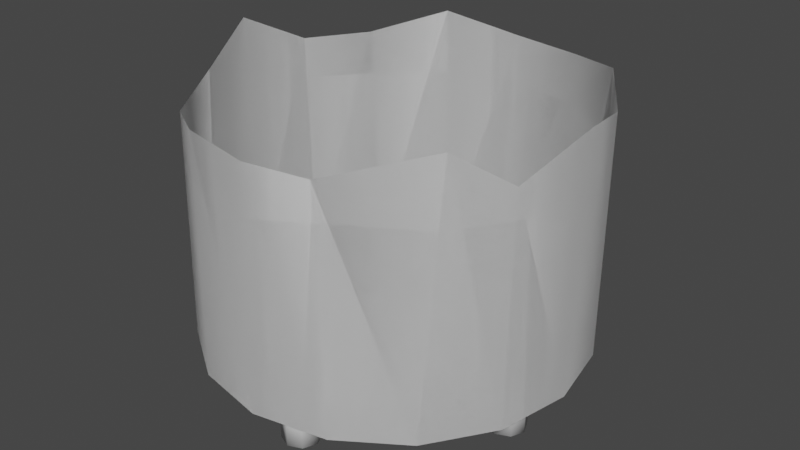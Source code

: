 # Source: OilTank_A_Broken.blend  (saved by Blender 2.92.15; exported with 4.5.12 LTS)
import bpy
from mathutils import Matrix  # noqa: F401  (used for matrix-valued properties, if any)

bpy.ops.wm.read_factory_settings(use_empty=True)
scene = bpy.context.scene
scene.name = 'Scene'

# ---- collections
col_collection = bpy.data.collections.new('Collection'); scene.collection.children.link(col_collection)

# ---- world
world_world = bpy.data.worlds.new('World'); scene.world = world_world
world_world.use_nodes = True; world_world.node_tree.nodes.clear()
_N = world_world.node_tree.nodes; _L = world_world.node_tree.links
n0 = _N.new('ShaderNodeOutputWorld'); n0.name = 'World Output'; n0.location = (300, 300)
n1 = _N.new('ShaderNodeBackground'); n1.name = 'Background'; n1.location = (10, 300)
n1.inputs[0].default_value = (0.05088, 0.05088, 0.05088, 1.0)
_L.new(n1.outputs[0], n0.inputs[0])
n0.is_active_output = True
world_world.color = (0.05088, 0.05088, 0.05088)
world_world.use_sun_shadow = False
world_world.sun_shadow_jitter_overblur = 0.0

# ---- meshes
me_cylinder = bpy.data.meshes.new('Cylinder')
me_cylinder.from_pydata([(0.0, 1.0, 0.3), (-0.02735, 1.038, 1.549), (0.3827, 0.9239, 0.3), (0.3827, 0.9239, 1.566), (0.7071, 0.7071, 0.3), (0.7016, 0.7345, 1.615), (0.9239, 0.3827, 0.3), (0.9239, 0.3991, 1.555), (1.0, -4.371e-08, 0.3), (1.016, 0.02735, 1.62), (0.9239, -0.3827, 0.3), (0.9075, -0.328, 1.451), (0.7071, -0.7071, 0.3), (0.7345, -0.5704, 1.631), (0.3827, -0.9239, 0.3), (0.2788, -0.8582, 1.484), (1.51e-07, -1.0, 0.3), (0.03828, -1.0, 1.544), (-0.3827, -0.9239, 0.3), (-0.3827, -0.902, 1.538), (-0.7071, -0.7071, 0.3), (-0.6798, -0.7071, 1.489), (-0.9239, -0.3827, 0.3), (-0.9239, -0.3116, 1.527), (-1.0, 1.192e-08, 0.3), (-1.0, 1.192e-08, 1.7), (-0.9239, 0.3827, 0.3), (-0.9239, 0.3499, 1.522), (-0.7071, 0.7071, 0.3), (-0.7071, 0.6305, 1.533), (-0.3827, 0.9239, 0.3), (-0.4155, 0.9239, 1.637), (-0.7, 0.1, 0.3), (-0.7, 0.1, -2.235e-08), (-4.694e-08, 0.8, -2.235e-08), (-4.694e-08, 0.8, 0.3), (0.07071, 0.7707, -2.235e-08), (0.07071, 0.7707, 0.3), (0.1, 0.7, -2.235e-08), (0.1, 0.7, 0.3), (0.07071, 0.6293, -2.235e-08), (0.07071, 0.6293, 0.3), (-5.568e-08, 0.6, -2.235e-08), (-5.568e-08, 0.6, 0.3), (-0.07071, 0.6293, -2.235e-08), (-0.07071, 0.6293, 0.3), (-0.1, 0.7, -2.235e-08), (-0.1, 0.7, 0.3), (-0.07071, 0.7707, -2.235e-08), (-0.07071, 0.7707, 0.3), (-0.6293, 0.07071, -2.235e-08), (-0.6293, 0.07071, 0.3), (-0.6, 0.0, -2.235e-08), (-0.6, 0.0, 0.3), (-0.6293, -0.07071, -2.235e-08), (-0.6293, -0.07071, 0.3), (-0.7, -0.1, -2.235e-08), (-0.7, -0.1, 0.3), (-0.7707, -0.07071, -2.235e-08), (-0.7707, -0.07071, 0.3), (-0.8, 0.0, -2.235e-08), (-0.8, 0.0, 0.3), (-0.7707, 0.07071, -2.235e-08), (-0.7707, 0.07071, 0.3), (-5.96e-08, -0.6, 0.3), (-5.96e-08, -0.6, -2.235e-08), (0.07071, -0.6293, -2.235e-08), (0.07071, -0.6293, 0.3), (0.1, -0.7, -2.235e-08), (0.1, -0.7, 0.3), (0.07071, -0.7707, -2.235e-08), (0.07071, -0.7707, 0.3), (-5.96e-08, -0.8, -2.235e-08), (-5.96e-08, -0.8, 0.3), (-0.07071, -0.7707, -2.235e-08), (-0.07071, -0.7707, 0.3), (-0.1, -0.7, -2.235e-08), (-0.1, -0.7, 0.3), (-0.07071, -0.6293, -2.235e-08), (-0.07071, -0.6293, 0.3), (0.7, 0.1, 0.3), (0.7, 0.1, -2.235e-08), (0.7707, 0.07071, -2.235e-08), (0.7707, 0.07071, 0.3), (0.8, 0.0, -2.235e-08), (0.8, 0.0, 0.3), (0.7707, -0.07071, -2.235e-08), (0.7707, -0.07071, 0.3), (0.7, -0.1, -2.235e-08), (0.7, -0.1, 0.3), (0.6293, -0.07071, -2.235e-08), (0.6293, -0.07071, 0.3), (0.6, 0.0, -2.235e-08), (0.6, 0.0, 0.3), (0.6293, 0.07071, -2.235e-08), (0.6293, 0.07071, 0.3), (0.0, 1.0, 0.3), (-0.02735, 1.038, 1.549), (0.3827, 0.9239, 0.3), (0.3827, 0.9239, 1.566), (0.7071, 0.7071, 0.3), (0.7016, 0.7345, 1.615), (0.9239, 0.3827, 0.3), (0.9239, 0.3991, 1.555), (1.0, -4.371e-08, 0.3), (1.016, 0.02735, 1.62), (0.9239, -0.3827, 0.3), (0.9075, -0.328, 1.451), (0.7071, -0.7071, 0.3), (0.7345, -0.5704, 1.631), (0.3827, -0.9239, 0.3), (0.2788, -0.8582, 1.484), (1.51e-07, -1.0, 0.3), (0.03828, -1.0, 1.544), (-0.3827, -0.9239, 0.3), (-0.3827, -0.902, 1.538), (-0.7071, -0.7071, 0.3), (-0.6798, -0.7071, 1.489), (-0.9239, -0.3827, 0.3), (-0.9239, -0.3116, 1.527), (-1.0, 1.192e-08, 0.3), (-1.0, 1.192e-08, 1.7), (-0.9239, 0.3827, 0.3), (-0.9239, 0.3499, 1.522), (-0.7071, 0.7071, 0.3), (-0.7071, 0.6305, 1.533), (-0.3827, 0.9239, 0.3), (-0.4155, 0.9239, 1.637)], [], [(0, 1, 3, 2), (2, 3, 5, 4), (4, 5, 7, 6), (6, 7, 9, 8), (8, 9, 11, 10), (10, 11, 13, 12), (12, 13, 15, 14), (14, 15, 17, 16), (16, 17, 19, 18), (18, 19, 21, 20), (20, 21, 23, 22), (22, 23, 25, 24), (24, 25, 27, 26), (26, 27, 29, 28), (28, 29, 31, 30), (30, 31, 1, 0), (70, 71, 73, 72), (51, 32, 63, 61, 59, 57, 55, 53), (34, 35, 37, 36), (65, 66, 68, 70, 72, 74, 76, 78), (58, 59, 61, 60), (36, 37, 39, 38), (74, 75, 77, 76), (56, 57, 59, 58), (38, 39, 41, 40), (67, 64, 79, 77, 75, 73, 71, 69), (54, 55, 57, 56), (40, 41, 43, 42), (33, 50, 52, 54, 56, 58, 60, 62), (52, 53, 55, 54), (42, 43, 45, 44), (62, 63, 32, 33), (50, 51, 53, 52), (44, 45, 47, 46), (37, 35, 49, 47, 45, 43, 41, 39), (33, 32, 51, 50), (46, 47, 49, 48), (72, 73, 75, 74), (60, 61, 63, 62), (48, 49, 35, 34), (34, 36, 38, 40, 42, 44, 46, 48), (68, 69, 71, 70), (78, 79, 64, 65), (66, 67, 69, 68), (65, 64, 67, 66), (76, 77, 79, 78), (86, 87, 89, 88), (81, 82, 84, 86, 88, 90, 92, 94), (90, 91, 93, 92), (83, 80, 95, 93, 91, 89, 87, 85), (88, 89, 91, 90), (84, 85, 87, 86), (94, 95, 80, 81), (82, 83, 85, 84), (81, 80, 83, 82), (92, 93, 95, 94), (96, 98, 99, 97), (98, 100, 101, 99), (100, 102, 103, 101), (102, 104, 105, 103), (104, 106, 107, 105), (106, 108, 109, 107), (108, 110, 111, 109), (110, 112, 113, 111), (112, 114, 115, 113), (114, 116, 117, 115), (116, 118, 119, 117), (118, 120, 121, 119), (120, 122, 123, 121), (122, 124, 125, 123), (124, 126, 127, 125), (126, 96, 97, 127)])
me_cylinder.polygons.foreach_set('use_smooth', [True] * 72)
_uv = me_cylinder.uv_layers.new(name='UVMap')
_uv.uv.foreach_set('vector', [1.0, 0.5, 1.0, 1.0, 0.9375, 1.0, 0.9375, 0.5, 0.9375, 0.5, 0.9375, 1.0, 0.875, 1.0, 0.875, 0.5, 0.875, 0.5, 0.875, 1.0, 0.8125, 1.0, 0.8125, 0.5, 0.8125, 0.5, 0.8125, 1.0, 0.75, 1.0, 0.75, 0.5, 0.75, 0.5, 0.75, 1.0, 0.6875, 1.0, 0.6875, 0.5, 0.6875, 0.5, 0.6875, 1.0, 0.625, 1.0, 0.625, 0.5, 0.625, 0.5, 0.625, 1.0, 0.5625, 1.0, 0.5625, 0.5, 0.5625, 0.5, 0.5625, 1.0, 0.5, 1.0, 0.5, 0.5, 0.5, 0.5, 0.5, 1.0, 0.4375, 1.0, 0.4375, 0.5, 0.4375, 0.5, 0.4375, 1.0, 0.375, 1.0, 0.375, 0.5, 0.375, 0.5, 0.375, 1.0, 0.3125, 1.0, 0.3125, 0.5, 0.3125, 0.5, 0.3125, 1.0, 0.25, 1.0, 0.25, 0.5, 0.25, 0.5, 0.25, 1.0, 0.1875, 1.0, 0.1875, 0.5, 0.1875, 0.5, 0.1875, 1.0, 0.125, 1.0, 0.125, 0.5, 0.125, 0.5, 0.125, 1.0, 0.0625, 1.0, 0.0625, 0.5, 0.0625, 0.5, 0.0625, 1.0, 0.0, 1.0, 0.0, 0.5, 0.625, 0.5, 0.625, 1.0, 0.5, 1.0, 0.5, 0.5, 0.4197, 0.4197, 0.25, 0.49, 0.08029, 0.4197, 0.01, 0.25, 0.08029, 0.08029, 0.25, 0.01, 0.4197, 0.08029, 0.49, 0.25, 1.0, 0.5, 1.0, 1.0, 0.875, 1.0, 0.875, 0.5, 0.75, 0.49, 0.9197, 0.4197, 0.99, 0.25, 0.9197, 0.08029, 0.75, 0.01, 0.5803, 0.08029, 0.51, 0.25, 0.5803, 0.4197, 0.375, 0.5, 0.375, 1.0, 0.25, 1.0, 0.25, 0.5, 0.875, 0.5, 0.875, 1.0, 0.75, 1.0, 0.75, 0.5, 0.375, 0.5, 0.375, 1.0, 0.25, 1.0, 0.25, 0.5, 0.5, 0.5, 0.5, 1.0, 0.375, 1.0, 0.375, 0.5, 0.75, 0.5, 0.75, 1.0, 0.625, 1.0, 0.625, 0.5, 0.4197, 0.4197, 0.25, 0.49, 0.08029, 0.4197, 0.01, 0.25, 0.08029, 0.08029, 0.25, 0.01, 0.4197, 0.08029, 0.49, 0.25, 0.625, 0.5, 0.625, 1.0, 0.5, 1.0, 0.5, 0.5, 0.625, 0.5, 0.625, 1.0, 0.5, 1.0, 0.5, 0.5, 0.75, 0.49, 0.9197, 0.4197, 0.99, 0.25, 0.9197, 0.08029, 0.75, 0.01, 0.5803, 0.08029, 0.51, 0.25, 0.5803, 0.4197, 0.75, 0.5, 0.75, 1.0, 0.625, 1.0, 0.625, 0.5, 0.5, 0.5, 0.5, 1.0, 0.375, 1.0, 0.375, 0.5, 0.125, 0.5, 0.125, 1.0, 0.0, 1.0, 0.0, 0.5, 0.875, 0.5, 0.875, 1.0, 0.75, 1.0, 0.75, 0.5, 0.375, 0.5, 0.375, 1.0, 0.25, 1.0, 0.25, 0.5, 0.4197, 0.4197, 0.25, 0.49, 0.08029, 0.4197, 0.01, 0.25, 0.08029, 0.08029, 0.25, 0.01, 0.4197, 0.08029, 0.49, 0.25, 1.0, 0.5, 1.0, 1.0, 0.875, 1.0, 0.875, 0.5, 0.25, 0.5, 0.25, 1.0, 0.125, 1.0, 0.125, 0.5, 0.5, 0.5, 0.5, 1.0, 0.375, 1.0, 0.375, 0.5, 0.25, 0.5, 0.25, 1.0, 0.125, 1.0, 0.125, 0.5, 0.125, 0.5, 0.125, 1.0, 0.0, 1.0, 0.0, 0.5, 0.75, 0.49, 0.9197, 0.4197, 0.99, 0.25, 0.9197, 0.08029, 0.75, 0.01, 0.5803, 0.08029, 0.51, 0.25, 0.5803, 0.4197, 0.75, 0.5, 0.75, 1.0, 0.625, 1.0, 0.625, 0.5, 0.125, 0.5, 0.125, 1.0, 0.0, 1.0, 0.0, 0.5, 0.875, 0.5, 0.875, 1.0, 0.75, 1.0, 0.75, 0.5, 1.0, 0.5, 1.0, 1.0, 0.875, 1.0, 0.875, 0.5, 0.25, 0.5, 0.25, 1.0, 0.125, 1.0, 0.125, 0.5, 0.625, 0.5, 0.625, 1.0, 0.5, 1.0, 0.5, 0.5, 0.75, 0.49, 0.9197, 0.4197, 0.99, 0.25, 0.9197, 0.08029, 0.75, 0.01, 0.5803, 0.08029, 0.51, 0.25, 0.5803, 0.4197, 0.375, 0.5, 0.375, 1.0, 0.25, 1.0, 0.25, 0.5, 0.4197, 0.4197, 0.25, 0.49, 0.08029, 0.4197, 0.01, 0.25, 0.08029, 0.08029, 0.25, 0.01, 0.4197, 0.08029, 0.49, 0.25, 0.5, 0.5, 0.5, 1.0, 0.375, 1.0, 0.375, 0.5, 0.75, 0.5, 0.75, 1.0, 0.625, 1.0, 0.625, 0.5, 0.125, 0.5, 0.125, 1.0, 0.0, 1.0, 0.0, 0.5, 0.875, 0.5, 0.875, 1.0, 0.75, 1.0, 0.75, 0.5, 1.0, 0.5, 1.0, 1.0, 0.875, 1.0, 0.875, 0.5, 0.25, 0.5, 0.25, 1.0, 0.125, 1.0, 0.125, 0.5, 1.0, 0.5, 0.9375, 0.5, 0.9375, 1.0, 1.0, 1.0, 0.9375, 0.5, 0.875, 0.5, 0.875, 1.0, 0.9375, 1.0, 0.875, 0.5, 0.8125, 0.5, 0.8125, 1.0, 0.875, 1.0, 0.8125, 0.5, 0.75, 0.5, 0.75, 1.0, 0.8125, 1.0, 0.75, 0.5, 0.6875, 0.5, 0.6875, 1.0, 0.75, 1.0, 0.6875, 0.5, 0.625, 0.5, 0.625, 1.0, 0.6875, 1.0, 0.625, 0.5, 0.5625, 0.5, 0.5625, 1.0, 0.625, 1.0, 0.5625, 0.5, 0.5, 0.5, 0.5, 1.0, 0.5625, 1.0, 0.5, 0.5, 0.4375, 0.5, 0.4375, 1.0, 0.5, 1.0, 0.4375, 0.5, 0.375, 0.5, 0.375, 1.0, 0.4375, 1.0, 0.375, 0.5, 0.3125, 0.5, 0.3125, 1.0, 0.375, 1.0, 0.3125, 0.5, 0.25, 0.5, 0.25, 1.0, 0.3125, 1.0, 0.25, 0.5, 0.1875, 0.5, 0.1875, 1.0, 0.25, 1.0, 0.1875, 0.5, 0.125, 0.5, 0.125, 1.0, 0.1875, 1.0, 0.125, 0.5, 0.0625, 0.5, 0.0625, 1.0, 0.125, 1.0, 0.0625, 0.5, 0.0, 0.5, 0.0, 1.0, 0.0625, 1.0])
me_cylinder.use_remesh_fix_poles = True
me_cylinder.use_remesh_preserve_attributes = False
me_cylinder.use_mirror_vertex_groups = False
me_cylinder.update()

# ---- objects
ob_cylinder = bpy.data.objects.new('Cylinder', me_cylinder)

# ---- transforms, parenting, visibility, modifiers, constraints
ob_cylinder.location = (0.0, 0.0, 0.0)
ob_cylinder.lineart.crease_threshold = 0.0

# ---- collection membership
col_collection.objects.link(ob_cylinder)

# ---- scene / render settings (as saved in the file)
scene.frame_start = 1; scene.frame_end = 250; scene.frame_set(1)
scene.render.engine = 'BLENDER_EEVEE_NEXT'
scene.cycles.use_denoising = False
scene.cycles.samples = 128
scene.cycles.sampling_pattern = 'TABULATED_SOBOL'
scene.cycles.use_adaptive_sampling = False
scene.cycles.use_light_tree = False
scene.view_settings.view_transform = 'Filmic'
bpy.context.view_layer.update()

# ---- added for rendering (the .blend has no active camera and no usable light): camera, sun
cam_auto = bpy.data.cameras.new('AutoCamera')
cam_auto.lens = 50.0
cam_auto.sensor_width = 36.0
cam_auto.clip_end = 1000.0
ob_auto_camera = bpy.data.objects.new('AutoCamera', cam_auto)
scene.collection.objects.link(ob_auto_camera)
ob_auto_camera.location = (3.0922, -3.68165, 3.3172)
ob_auto_camera.rotation_euler = (1.09748, -7.21219e-08, 0.694738)
scene.camera = ob_auto_camera
light_auto_sun = bpy.data.lights.new('AutoSun', 'SUN')
light_auto_sun.energy = 3.0
light_auto_sun.angle = 0.0523599
ob_auto_sun = bpy.data.objects.new('AutoSun', light_auto_sun)
scene.collection.objects.link(ob_auto_sun)
ob_auto_sun.rotation_euler = (0.872665, 0.174533, 0.523599)
bpy.context.view_layer.update()
